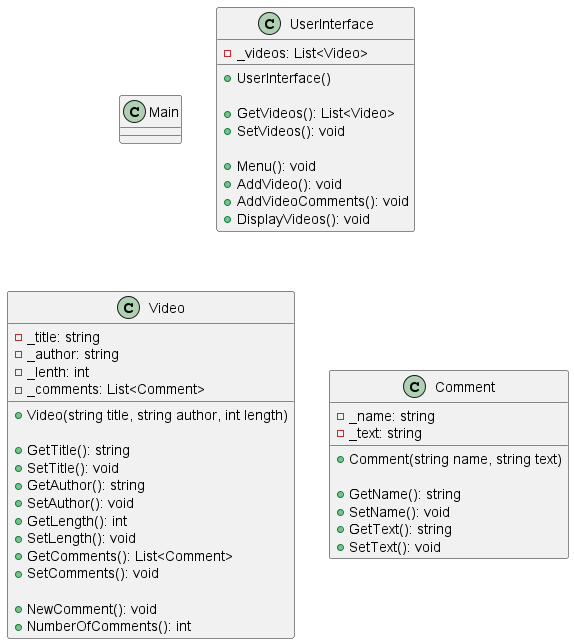

The diagram above was rendered by PlantUML. Its source (embedded in the PNG):
@startuml

class Main
{

}

class UserInterface
{
-_videos: List<Video>

+UserInterface()

+GetVideos(): List<Video>
+SetVideos(): void

+Menu(): void
+AddVideo(): void
+AddVideoComments(): void
+DisplayVideos(): void
}

class Video
{
-_title: string
-_author: string
-_lenth: int
-_comments: List<Comment>

+Video(string title, string author, int length)

+GetTitle(): string
+SetTitle(): void
+GetAuthor(): string
+SetAuthor(): void
+GetLength(): int
+SetLength(): void
+GetComments(): List<Comment>
+SetComments(): void

+NewComment(): void
+NumberOfComments(): int
}

class Comment
{
-_name: string
-_text: string

+Comment(string name, string text)

+GetName(): string
+SetName(): void
+GetText(): string
+SetText(): void


}

@enduml